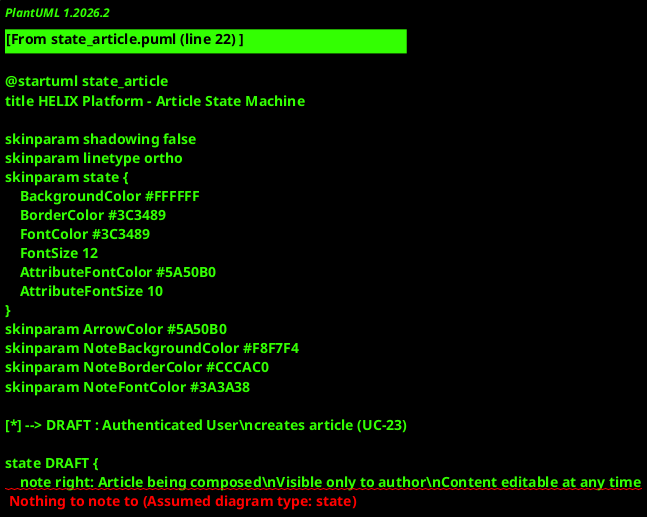

The diagram above was rendered by PlantUML. Its source (embedded in the PNG):
@startuml state_article
title HELIX Platform - Article State Machine

skinparam shadowing false
skinparam linetype ortho
skinparam state {
    BackgroundColor #FFFFFF
    BorderColor #3C3489
    FontColor #3C3489
    FontSize 12
    AttributeFontColor #5A50B0
    AttributeFontSize 10
}
skinparam ArrowColor #5A50B0
skinparam NoteBackgroundColor #F8F7F4
skinparam NoteBorderColor #CCCAC0
skinparam NoteFontColor #3A3A38

[*] --> DRAFT : Authenticated User\ncreates article (UC-23)

state DRAFT {
    note right: Article being composed\nVisible only to author\nContent editable at any time
}

DRAFT --> PENDING : Author submits\nfor moderation

state PENDING {
    note right: Article queued for\nAdmin review (UC-26)\nNot yet searchable\nor publicly visible
}

PENDING --> PUBLISHED : Admin approves\narticle

state PUBLISHED {
    note right: Article live and\nsearchable (UC-22)\nVisible to all authenticated users\nIndexed in knowledge base
}

PUBLISHED --> ARCHIVED : Admin archives\npublished article

state ARCHIVED {
    note right: Article removed from\nsearch results\nContent preserved for\nhistorical reference
}

ARCHIVED --> PUBLISHED : Admin restores\nfrom archive

PUBLISHED --> [*] : Final state (deletion)

PENDING --> REJECTED : Admin rejects\nwith reason

state REJECTED {
    note right: Author notified with\nrejection reason\nDraft preserved for revision
}

REJECTED --> DRAFT : Author revises\nbased on feedback

DRAFT --> PENDING : Author resubmits\nfor moderation

note bottom of DRAFT
    Entry: Set status='draft',
    author_id, created_at=NOW(),
    content editable by author
end note

note bottom of PENDING
    Entry: Set status='pending',
    submitted_at=NOW(),
    added to moderation queue
end note

note bottom of PUBLISHED
    Entry: Set status='published',
    published_at=NOW(),
    approved_by=admin_id,
    searchable in knowledge base
end note

note bottom of REJECTED
    Entry: Set status='rejected',
    rejection_reason,
    notified_at=NOW()
end note

note bottom of ARCHIVED
    Entry: Set status='archived',
    archived_at=NOW(),
    removed from search index,
    content preserved
end note

@enduml